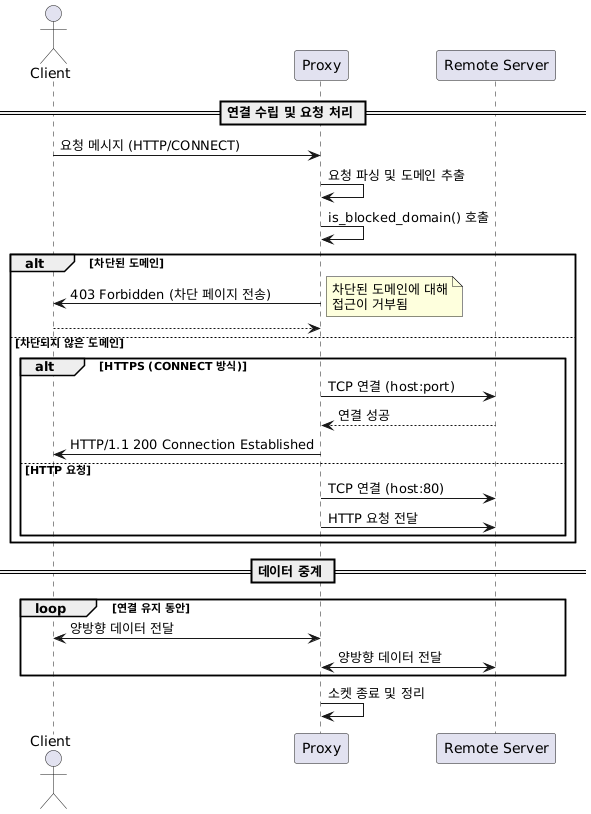

The diagram above was rendered by PlantUML. Its source (embedded in the PNG):
@startuml
actor Client
participant Proxy
participant "Remote Server" as Remote

== 연결 수립 및 요청 처리 ==
Client -> Proxy: 요청 메시지 (HTTP/CONNECT)
Proxy -> Proxy: 요청 파싱 및 도메인 추출
Proxy -> Proxy: is_blocked_domain() 호출

alt 차단된 도메인
    Proxy -> Client: 403 Forbidden (차단 페이지 전송)
    note right: 차단된 도메인에 대해\n접근이 거부됨
    return
else 차단되지 않은 도메인
    alt HTTPS (CONNECT 방식)
        Proxy -> Remote: TCP 연결 (host:port)
        Remote --> Proxy: 연결 성공
        Proxy -> Client: HTTP/1.1 200 Connection Established
    else HTTP 요청
        Proxy -> Remote: TCP 연결 (host:80)
        Proxy -> Remote: HTTP 요청 전달
    end
end

== 데이터 중계 ==
loop 연결 유지 동안
    Proxy <-> Client: 양방향 데이터 전달
    Proxy <-> Remote: 양방향 데이터 전달
end

Proxy -> Proxy: 소켓 종료 및 정리
@enduml